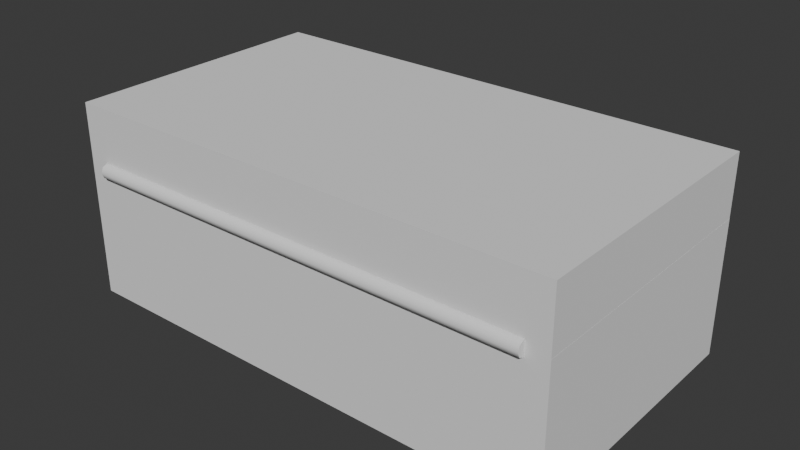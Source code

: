 # Source: Hotel-Espir_Suitcase.blend  (saved by Blender 4.2.66; exported with 4.5.12 LTS)
import bpy
from mathutils import Matrix  # noqa: F401  (used for matrix-valued properties, if any)

bpy.ops.wm.read_factory_settings(use_empty=True)
scene = bpy.context.scene
scene.name = 'Scene'

# ---- collections
col_collection = bpy.data.collections.new('Collection'); scene.collection.children.link(col_collection)

# ---- node groups
ng_smooth_by_angle = bpy.data.node_groups.new('Smooth by Angle', 'GeometryNodeTree')
_s = ng_smooth_by_angle.interface.new_socket(name='Mesh', in_out='OUTPUT', socket_type='NodeSocketGeometry')
_s = ng_smooth_by_angle.interface.new_socket(name='Mesh', in_out='INPUT', socket_type='NodeSocketGeometry')
_s = ng_smooth_by_angle.interface.new_socket(name='Angle', in_out='INPUT', socket_type='NodeSocketFloat')
_s.subtype = 'ANGLE'
_s.default_value = 0.5236
_s.min_value = 0.0
_s.max_value = 3.142
_s.description = 'Maximum face angle for smooth edges'
_s = ng_smooth_by_angle.interface.new_socket(name='Ignore Sharpness', in_out='INPUT', socket_type='NodeSocketBool')
_s.force_non_field = True
ng_smooth_by_angle.description = 'Set the sharpness of mesh edges based on the angle between the neighboring faces'
ng_smooth_by_angle.is_modifier = True
_N = ng_smooth_by_angle.nodes; _L = ng_smooth_by_angle.links
n0 = _N.new('GeometryNodeSetShadeSmooth'); n0.name = 'Set Shade Smooth'; n0.location = (120, -80)
n0.domain = 'EDGE'
n1 = _N.new('GeometryNodeSetShadeSmooth'); n1.name = 'Set Shade Smooth.001'; n1.location = (300, -80)
n2 = _N.new('NodeGroupOutput'); n2.name = 'Group Output'; n2.location = (480, -80)
n3 = _N.new('GeometryNodeInputMeshEdgeAngle'); n3.name = 'Edge Angle'; n3.location = (-440, -240)
n4 = _N.new('NodeGroupInput'); n4.name = 'Group Input'; n4.location = (-80, -80)
n5 = _N.new('GeometryNodeInputEdgeSmooth'); n5.name = 'Is Edge Smooth'; n5.location = (-260, -120)
n6 = _N.new('GeometryNodeInputShadeSmooth'); n6.name = 'Is Shade Smooth'; n6.location = (-440, -397)
n7 = _N.new('FunctionNodeCompare'); n7.name = 'Compare'; n7.location = (-260, -260)
n7.operation = 'LESS_EQUAL'
n7.inputs[6].default_value = (0.0, 0.0, 0.0, 0.0)
n7.inputs[7].default_value = (0.0, 0.0, 0.0, 0.0)
n8 = _N.new('FunctionNodeBooleanMath'); n8.name = 'Boolean Math.001'; n8.location = (-80, -260)
n9 = _N.new('NodeGroupInput'); n9.name = 'Group Input.001'; n9.location = (-440, -329)
n10 = _N.new('NodeGroupInput'); n10.name = 'Group Input.002'; n10.location = (-259, -189)
n11 = _N.new('FunctionNodeBooleanMath'); n11.name = 'Boolean Math'; n11.location = (-80, -149)
n11.operation = 'OR'
n12 = _N.new('FunctionNodeBooleanMath'); n12.name = 'Boolean Math.002'; n12.location = (-260, -380)
n12.operation = 'OR'
n13 = _N.new('NodeGroupInput'); n13.name = 'Group Input.003'; n13.location = (-440, -460)
_L.new(n3.outputs[0], n7.inputs[0])
_L.new(n1.outputs[0], n2.inputs[0])
_L.new(n9.outputs[1], n7.inputs[1])
_L.new(n7.outputs[0], n8.inputs[0])
_L.new(n4.outputs[0], n0.inputs[0])
_L.new(n0.outputs[0], n1.inputs[0])
_L.new(n8.outputs[0], n0.inputs[2])
_L.new(n10.outputs[2], n11.inputs[1])
_L.new(n5.outputs[0], n11.inputs[0])
_L.new(n11.outputs[0], n0.inputs[1])
_L.new(n13.outputs[2], n12.inputs[1])
_L.new(n6.outputs[0], n12.inputs[0])
_L.new(n12.outputs[0], n8.inputs[1])
n2.is_active_output = True

# ---- world
world_world = bpy.data.worlds.new('World'); scene.world = world_world
world_world.use_nodes = True; world_world.node_tree.nodes.clear()
_N = world_world.node_tree.nodes; _L = world_world.node_tree.links
n0 = _N.new('ShaderNodeOutputWorld'); n0.name = 'World Output'; n0.location = (300, 300)
n1 = _N.new('ShaderNodeBackground'); n1.name = 'Background'; n1.location = (10, 300)
n1.inputs[0].default_value = (0.05088, 0.05088, 0.05088, 1.0)
_L.new(n1.outputs[0], n0.inputs[0])
n0.is_active_output = True
world_world.color = (0.05088, 0.05088, 0.05088)
world_world.sun_shadow_jitter_overblur = 0.0

# ---- meshes
me_cube_001 = bpy.data.meshes.new('Cube.001')
me_cube_001.from_pydata([(-0.3287, -0.1789, 2.914e-08), (-0.3287, 0.1789, -2.914e-08), (0.3287, -0.1789, 2.914e-08), (0.3287, 0.1789, -2.914e-08), (-0.3, -0.15, 0.02887), (-0.3, 0.15, 0.02887), (0.3, -0.15, 0.02887), (0.3, 0.15, 0.02887), (-0.3287, -0.1789, 0.1772), (-0.3287, 0.1789, 0.1772), (0.3287, 0.1789, 0.1772), (0.3287, -0.1789, 0.1772), (-0.3, -0.15, 0.1779), (-0.3, 0.15, 0.1779), (0.3, 0.15, 0.1779), (0.3, -0.15, 0.1779), (0.0381, 0.1779, 0.1135), (0.0381, 0.1779, 0.1643), (-0.0381, 0.1779, 0.1135), (-0.0381, 0.1779, 0.1643), (-0.0381, 0.1999, 0.1135), (0.0381, 0.1999, 0.1135), (0.0381, 0.1849, 0.1643), (-0.0381, 0.1849, 0.1643), (-0.3, -0.1689, 0.1772), (0.3, -0.1689, 0.1772), (-0.3, -0.1718, 0.1702), (0.3, -0.1718, 0.1702), (-0.3, -0.1789, 0.1672), (0.3, -0.1789, 0.1672), (-0.3, -0.1859, 0.1702), (0.3, -0.1859, 0.1702), (-0.3, -0.1889, 0.1772), (0.3, -0.1889, 0.1772), (-0.3, -0.1859, 0.1843), (0.3, -0.1859, 0.1843), (-0.3, -0.1789, 0.1872), (0.3, -0.1789, 0.1872), (-0.3, -0.1718, 0.1843), (0.3, -0.1718, 0.1843), (0.0381, 0.1986, 0.1332), (-0.0381, 0.1986, 0.1332), (-0.0381, 0.1779, 0.1332), (0.0381, 0.1779, 0.1332)], [], [(1, 3, 2, 0), (5, 4, 6, 7), (2, 11, 8, 0), (3, 10, 11, 2), (1, 9, 10, 3), (0, 8, 9, 1), (6, 4, 12, 15), (7, 6, 15, 14), (5, 7, 14, 13), (4, 5, 13, 12), (12, 13, 9, 8), (13, 14, 10, 9), (14, 15, 11, 10), (15, 12, 8, 11), (40, 41, 23, 22), (17, 22, 23, 19), (18, 20, 21, 16), (42, 41, 20, 18), (43, 40, 22, 17), (24, 25, 27, 26), (26, 27, 29, 28), (28, 29, 31, 30), (30, 31, 33, 32), (32, 33, 35, 34), (34, 35, 37, 36), (27, 25, 39, 37, 35, 33, 31, 29), (36, 37, 39, 38), (38, 39, 25, 24), (24, 26, 28, 30, 32, 34, 36, 38), (43, 42, 18, 16), (17, 19, 42, 43), (16, 21, 40, 43), (19, 23, 41, 42), (21, 20, 41, 40)])
me_cube_001.polygons.foreach_set('use_smooth', [True] * 34)
_uv = me_cube_001.uv_layers.new(name='UVMap')
_uv.uv.foreach_set('vector', [0.125, 0.5, 0.375, 0.5, 0.375, 0.75, 0.125, 0.75, 0.125, 0.5, 0.125, 0.75, 0.375, 0.75, 0.375, 0.5, 0.375, 0.75, 0.5688, 0.75, 0.5688, 1.0, 0.375, 1.0, 0.375, 0.5, 0.5688, 0.5, 0.5688, 0.75, 0.375, 0.75, 0.375, 0.25, 0.5688, 0.25, 0.5688, 0.5, 0.375, 0.5, 0.375, 0.0, 0.5688, 0.0, 0.5688, 0.25, 0.375, 0.25, 0.375, 0.75, 0.375, 1.0, 0.5825, 1.0, 0.5825, 0.75, 0.375, 0.5, 0.375, 0.75, 0.5825, 0.75, 0.5825, 0.5, 0.375, 0.25, 0.375, 0.5, 0.5825, 0.5, 0.5825, 0.25, 0.375, 0.0, 0.375, 0.25, 0.5825, 0.25, 0.5825, 0.0, 0.5825, 0.0, 0.5825, 0.25, 0.5688, 0.25, 0.5688, 0.0, 0.5825, 0.25, 0.5825, 0.5, 0.5688, 0.5, 0.5688, 0.25, 0.5825, 0.5, 0.5825, 0.75, 0.5688, 0.75, 0.5688, 0.5, 0.5825, 0.75, 0.5825, 1.0, 0.5688, 1.0, 0.5688, 0.75, 0.3882, 0.0, 0.3882, 1.0, 1.0, 1.0, 1.0, 0.0, 1.0, 0.0, 1.0, 0.0, 1.0, 1.0, 1.0, 1.0, 0.0, 1.0, 0.0, 1.0, 0.0, 0.0, 0.0, 0.0, 0.3882, 1.0, 0.3882, 1.0, 0.0, 1.0, 0.0, 1.0, 0.3882, 0.0, 0.3882, 0.0, 1.0, 0.0, 1.0, 0.0, 1.0, 0.5, 1.0, 1.0, 0.875, 1.0, 0.875, 0.5, 0.875, 0.5, 0.875, 1.0, 0.75, 1.0, 0.75, 0.5, 0.75, 0.5, 0.75, 1.0, 0.625, 1.0, 0.625, 0.5, 0.625, 0.5, 0.625, 1.0, 0.5, 1.0, 0.5, 0.5, 0.5, 0.5, 0.5, 1.0, 0.375, 1.0, 0.375, 0.5, 0.375, 0.5, 0.375, 1.0, 0.25, 1.0, 0.25, 0.5, 0.4197, 0.4197, 0.25, 0.49, 0.08029, 0.4197, 0.01, 0.25, 0.08029, 0.08029, 0.25, 0.01, 0.4197, 0.08029, 0.49, 0.25, 0.25, 0.5, 0.25, 1.0, 0.125, 1.0, 0.125, 0.5, 0.125, 0.5, 0.125, 1.0, 0.0, 1.0, 0.0, 0.5, 0.75, 0.49, 0.9197, 0.4197, 0.99, 0.25, 0.9197, 0.08029, 0.75, 0.01, 0.5803, 0.08029, 0.51, 0.25, 0.5803, 0.4197, 0.3882, 0.0, 0.3882, 1.0, 0.0, 1.0, 0.0, 0.0, 1.0, 0.0, 1.0, 1.0, 0.3882, 1.0, 0.3882, 0.0, 0.0, 0.0, 0.0, 0.0, 0.3882, 0.0, 0.3882, 0.0, 1.0, 1.0, 1.0, 1.0, 0.3882, 1.0, 0.3882, 1.0, 0.0, 0.0, 0.0, 1.0, 0.3882, 1.0, 0.3882, 0.0])
me_cube_001.update()
me_cube_001.normals_split_custom_set([tuple(v) for v in zip(*[iter([-0.5774, 0.5774, -0.5774, 0.5774, 0.5774, -0.5774, 0.5774, -0.5774, -0.5774, -0.5774, -0.5774, -0.5774, 0.5774, -0.5774, 0.5774, 0.5774, 0.5774, 0.5774, -0.5774, 0.5774, 0.5774, -0.5774, -0.5774, 0.5774, 0.5774, -0.5774, -0.5774, 0.5794, -0.5794, 0.5732, -0.5794, -0.5794, 0.5732, -0.5774, -0.5774, -0.5774, 0.5774, 0.5774, -0.5774, 0.5794, 0.5794, 0.5732, 0.5794, -0.5794, 0.5732, 0.5774, -0.5774, -0.5774, -0.5774, 0.5774, -0.5774, -0.5794, 0.5794, 0.5732, 0.5794, 0.5794, 0.5732, 0.5774, 0.5774, -0.5774, -0.5774, -0.5774, -0.5774, -0.5794, -0.5794, 0.5732, -0.5794, 0.5794, 0.5732, -0.5774, 0.5774, -0.5774, -0.5774, 0.5774, 0.5774, 0.5774, 0.5774, 0.5774, 0.2935, 0.2936, 0.9098, -0.2935, 0.2936, 0.9098, -0.5774, -0.5774, 0.5774, -0.5774, 0.5774, 0.5774, -0.2935, 0.2936, 0.9098, -0.2935, -0.2936, 0.9098, 0.5774, -0.5774, 0.5774, -0.5774, -0.5774, 0.5774, -0.2935, -0.2936, 0.9098, 0.2935, -0.2936, 0.9098, 0.5774, 0.5774, 0.5774, 0.5774, -0.5774, 0.5774, 0.2935, -0.2936, 0.9098, 0.2935, 0.2936, 0.9098, 0.2935, 0.2936, 0.9098, 0.2935, -0.2936, 0.9098, -0.5794, 0.5794, 0.5732, -0.5794, -0.5794, 0.5732, 0.2935, -0.2936, 0.9098, -0.2935, -0.2936, 0.9098, 0.5794, 0.5794, 0.5732, -0.5794, 0.5794, 0.5732, -0.2935, -0.2936, 0.9098, -0.2935, 0.2936, 0.9098, 0.5794, -0.5794, 0.5732, 0.5794, 0.5794, 0.5732, -0.2935, 0.2936, 0.9098, 0.2935, 0.2936, 0.9098, -0.5794, -0.5794, 0.5732, 0.5794, -0.5794, 0.5732, 0.6705, 0.7204, 0.1773, -0.6705, 0.7204, 0.1773, -0.6023, 0.4366, 0.6683, 0.6023, 0.4366, 0.6683, 0.5774, -0.5774, 0.5773, 0.6023, 0.4366, 0.6683, -0.6023, 0.4366, 0.6683, -0.5774, -0.5774, 0.5774, -0.5774, -0.5774, -0.5773, -0.5738, 0.5988, -0.5588, 0.5738, 0.5988, -0.5588, 0.5774, -0.5774, -0.5774, -0.7071, -0.7071, 3.621e-07, -0.6705, 0.7204, 0.1773, -0.5738, 0.5988, -0.5588, -0.5774, -0.5774, -0.5773, 0.7071, -0.7071, 7.548e-08, 0.6705, 0.7204, 0.1773, 0.6023, 0.4366, 0.6683, 0.5774, -0.5774, 0.5773, -0.6303, 0.7764, -2.71e-07, 0.6303, 0.7764, -2.71e-07, 0.6303, 0.549, -0.549, -0.6303, 0.549, -0.549, -0.6303, 0.549, -0.549, 0.6303, 0.549, -0.549, 0.6303, -1.276e-07, -0.7764, -0.6303, 2.637e-07, -0.7764, -0.6303, 2.637e-07, -0.7764, 0.6303, -1.276e-07, -0.7764, 0.6303, -0.549, -0.549, -0.6303, -0.549, -0.549, -0.6303, -0.549, -0.549, 0.6303, -0.549, -0.549, 0.6303, -0.7764, -2.87e-07, -0.6303, -0.7764, -2.87e-07, -0.6303, -0.7764, -2.87e-07, 0.6303, -0.7764, -2.87e-07, 0.6303, -0.549, 0.549, -0.6303, -0.549, 0.549, -0.6303, -0.549, 0.549, 0.6303, -0.549, 0.549, 0.6303, -1.276e-07, 0.7764, -0.6303, 2.637e-07, 0.7764, 0.6303, 0.549, -0.549, 0.6303, 0.7764, -2.71e-07, 0.6303, 0.549, 0.549, 0.6303, -1.276e-07, 0.7764, 0.6303, -0.549, 0.549, 0.6303, -0.7764, -2.87e-07, 0.6303, -0.549, -0.549, 0.6303, -1.276e-07, -0.7764, -0.6303, 2.637e-07, 0.7764, 0.6303, -1.276e-07, 0.7764, 0.6303, 0.549, 0.549, -0.6303, 0.549, 0.549, -0.6303, 0.549, 0.549, 0.6303, 0.549, 0.549, 0.6303, 0.7764, -2.71e-07, -0.6303, 0.7764, -2.71e-07, -0.6303, 0.7764, -2.71e-07, -0.6303, 0.549, -0.549, -0.6303, 2.637e-07, -0.7764, -0.6303, -0.549, -0.549, -0.6303, -0.7764, -2.87e-07, -0.6303, -0.549, 0.549, -0.6303, 2.637e-07, 0.7764, -0.6303, 0.549, 0.549, 0.7071, -0.7071, 7.548e-08, -0.7071, -0.7071, 3.621e-07, -0.5774, -0.5774, -0.5773, 0.5774, -0.5774, -0.5774, 0.5774, -0.5774, 0.5773, -0.5774, -0.5774, 0.5774, -0.7071, -0.7071, 3.621e-07, 0.7071, -0.7071, 7.548e-08, 0.5774, -0.5774, -0.5774, 0.5738, 0.5988, -0.5588, 0.6705, 0.7204, 0.1773, 0.7071, -0.7071, 7.548e-08, -0.5774, -0.5774, 0.5774, -0.6023, 0.4366, 0.6683, -0.6705, 0.7204, 0.1773, -0.7071, -0.7071, 3.621e-07, 0.5738, 0.5988, -0.5588, -0.5738, 0.5988, -0.5588, -0.6705, 0.7204, 0.1773, 0.6705, 0.7204, 0.1773])] * 3)])
me_cube_002 = bpy.data.meshes.new('Cube.002')
me_cube_002.from_pydata([(-0.3286, 0.0, 0.08049), (-0.3286, 0.3577, 0.08049), (0.3286, 0.0, 0.08049), (0.3286, 0.3577, 0.08049), (-0.3, 0.02887, 0.05162), (-0.3, 0.3289, 0.05162), (0.3, 0.02887, 0.05162), (0.3, 0.3289, 0.05162), (-0.3286, 0.0, 1.907e-08), (-0.3286, 0.3577, 1.907e-08), (0.3286, 0.3577, 1.907e-08), (0.3286, 0.0, 1.907e-08), (-0.3, 0.02887, 0.0006229), (-0.3, 0.3289, 0.0006229), (0.3, 0.3289, 0.0006229), (0.3, 0.02887, 0.0006229), (-0.2427, 0.358, -0.01743), (-0.2173, 0.358, -0.01743), (-0.2427, 0.358, 0.02067), (-0.2173, 0.358, 0.02067), (-0.2427, 0.369, 0.02067), (-0.2427, 0.369, -0.01743), (-0.2173, 0.369, -0.01743), (-0.2173, 0.369, 0.02067), (0.2173, 0.358, -0.01743), (0.2427, 0.358, -0.01743), (0.2173, 0.358, 0.02067), (0.2427, 0.358, 0.02067), (0.2173, 0.369, 0.02067), (0.2173, 0.369, -0.01743), (0.2427, 0.369, -0.01743), (0.2427, 0.369, 0.02067)], [], [(8, 0, 1, 9), (9, 1, 3, 10), (10, 3, 2, 11), (11, 2, 0, 8), (3, 1, 0, 2), (12, 13, 5, 4), (13, 14, 7, 5), (14, 15, 6, 7), (15, 12, 4, 6), (7, 6, 4, 5), (15, 14, 10, 11), (14, 13, 9, 10), (13, 12, 8, 9), (12, 15, 11, 8), (21, 20, 23, 22), (17, 22, 23, 19), (18, 20, 21, 16), (19, 23, 20, 18), (16, 21, 22, 17), (29, 28, 31, 30), (25, 30, 31, 27), (26, 28, 29, 24), (27, 31, 28, 26), (24, 29, 30, 25), (25, 27, 26, 24), (17, 19, 18, 16)])
me_cube_002.polygons.foreach_set('use_smooth', [True] * 26)
_uv = me_cube_002.uv_layers.new(name='UVMap')
_uv.uv.foreach_set('vector', [0.5688, 0.0, 0.625, 0.0, 0.625, 0.25, 0.5688, 0.25, 0.5688, 0.25, 0.625, 0.25, 0.625, 0.5, 0.5688, 0.5, 0.5688, 0.5, 0.625, 0.5, 0.625, 0.75, 0.5688, 0.75, 0.5688, 0.75, 0.625, 0.75, 0.625, 1.0, 0.5688, 1.0, 0.625, 0.5, 0.875, 0.5, 0.875, 0.75, 0.625, 0.75, 0.5825, 0.0, 0.5825, 0.25, 0.625, 0.25, 0.625, 0.0, 0.5825, 0.25, 0.5825, 0.5, 0.625, 0.5, 0.625, 0.25, 0.5825, 0.5, 0.5825, 0.75, 0.625, 0.75, 0.625, 0.5, 0.5825, 0.75, 0.5825, 1.0, 0.625, 1.0, 0.625, 0.75, 0.625, 0.5, 0.625, 0.75, 0.875, 0.75, 0.875, 0.5, 0.5825, 0.75, 0.5825, 0.5, 0.5688, 0.5, 0.5688, 0.75, 0.5825, 0.5, 0.5825, 0.25, 0.5688, 0.25, 0.5688, 0.5, 0.5825, 0.25, 0.5825, 0.0, 0.5688, 0.0, 0.5688, 0.25, 0.5825, 1.0, 0.5825, 0.75, 0.5688, 0.75, 0.5688, 1.0, 0.0, 0.0, 0.0, 1.0, 1.0, 1.0, 1.0, 0.0, 1.0, 0.0, 1.0, 0.0, 1.0, 1.0, 1.0, 1.0, 0.0, 1.0, 0.0, 1.0, 0.0, 0.0, 0.0, 0.0, 1.0, 1.0, 1.0, 1.0, 0.0, 1.0, 0.0, 1.0, 0.0, 0.0, 0.0, 0.0, 1.0, 0.0, 1.0, 0.0, 0.0, 0.0, 0.0, 1.0, 1.0, 1.0, 1.0, 0.0, 1.0, 0.0, 1.0, 0.0, 1.0, 1.0, 1.0, 1.0, 0.0, 1.0, 0.0, 1.0, 0.0, 0.0, 0.0, 0.0, 1.0, 1.0, 1.0, 1.0, 0.0, 1.0, 0.0, 1.0, 0.0, 0.0, 0.0, 0.0, 1.0, 0.0, 1.0, 0.0, 1.0, 0.0, 1.0, 1.0, 0.0, 1.0, 0.0, 0.0, 1.0, 0.0, 1.0, 1.0, 0.0, 1.0, 0.0, 0.0])
me_cube_002.update()
me_cube_002.normals_split_custom_set([tuple(v) for v in zip(*[iter([-0.5753, -0.5752, -0.5815, -0.5774, -0.5774, 0.5774, -0.5774, 0.5774, 0.5774, -0.5753, 0.5752, -0.5815, -0.5753, 0.5752, -0.5815, -0.5774, 0.5774, 0.5774, 0.5774, 0.5774, 0.5774, 0.5753, 0.5752, -0.5815, 0.5753, 0.5752, -0.5815, 0.5774, 0.5774, 0.5774, 0.5774, -0.5774, 0.5774, 0.5753, -0.5752, -0.5815, 0.5753, -0.5752, -0.5815, 0.5774, -0.5774, 0.5774, -0.5774, -0.5774, 0.5774, -0.5753, -0.5752, -0.5815, 0.5774, 0.5774, 0.5774, -0.5774, 0.5774, 0.5774, -0.5774, -0.5774, 0.5774, 0.5774, -0.5774, 0.5774, 0.3096, 0.3095, -0.8991, 0.3096, -0.3095, -0.8991, 0.5774, -0.5774, -0.5774, 0.5774, 0.5774, -0.5774, 0.3096, -0.3095, -0.8991, -0.3096, -0.3095, -0.8991, -0.5774, -0.5774, -0.5774, 0.5774, -0.5774, -0.5774, -0.3096, -0.3095, -0.8991, -0.3096, 0.3095, -0.8991, -0.5774, 0.5774, -0.5774, -0.5774, -0.5774, -0.5774, -0.3096, 0.3095, -0.8991, 0.3096, 0.3095, -0.8991, 0.5774, 0.5774, -0.5774, -0.5774, 0.5774, -0.5774, -0.5774, -0.5774, -0.5774, -0.5774, 0.5774, -0.5774, 0.5774, 0.5774, -0.5774, 0.5774, -0.5774, -0.5774, -0.3096, 0.3095, -0.8991, -0.3096, -0.3095, -0.8991, 0.5753, 0.5752, -0.5815, 0.5753, -0.5752, -0.5815, -0.3096, -0.3095, -0.8991, 0.3096, -0.3095, -0.8991, -0.5753, 0.5752, -0.5815, 0.5753, 0.5752, -0.5815, 0.3096, -0.3095, -0.8991, 0.3096, 0.3095, -0.8991, -0.5753, -0.5752, -0.5815, -0.5753, 0.5752, -0.5815, 0.3096, 0.3095, -0.8991, -0.3096, 0.3095, -0.8991, 0.5753, -0.5752, -0.5815, -0.5753, -0.5752, -0.5815, -0.5774, 0.5774, -0.5774, -0.5774, 0.5774, 0.5774, 0.5774, 0.5774, 0.5774, 0.5774, 0.5774, -0.5774, 0.5774, -0.5774, -0.5774, 0.5774, 0.5774, -0.5774, 0.5774, 0.5774, 0.5774, 0.5774, -0.5774, 0.5774, -0.5774, -0.5774, 0.5774, -0.5774, 0.5774, 0.5774, -0.5774, 0.5774, -0.5774, -0.5774, -0.5774, -0.5774, 0.5774, -0.5774, 0.5774, 0.5774, 0.5774, 0.5774, -0.5774, 0.5774, 0.5774, -0.5774, -0.5774, 0.5774, -0.5774, -0.5774, -0.5774, -0.5774, 0.5774, -0.5774, 0.5774, 0.5774, -0.5774, 0.5774, -0.5774, -0.5774, -0.5774, 0.5774, -0.5774, -0.5774, 0.5774, 0.5774, 0.5774, 0.5774, 0.5774, 0.5774, 0.5774, -0.5774, 0.5774, -0.5774, -0.5774, 0.5774, 0.5774, -0.5774, 0.5774, 0.5774, 0.5774, 0.5774, -0.5774, 0.5774, -0.5774, -0.5774, 0.5774, -0.5774, 0.5774, 0.5774, -0.5774, 0.5774, -0.5774, -0.5774, -0.5774, -0.5774, 0.5774, -0.5774, 0.5774, 0.5774, 0.5774, 0.5774, -0.5774, 0.5774, 0.5774, -0.5774, -0.5774, 0.5774, -0.5774, -0.5774, -0.5774, -0.5774, 0.5774, -0.5774, 0.5774, 0.5774, -0.5774, 0.5774, -0.5774, -0.5774, 0.5774, -0.5774, -0.5774, 0.5774, -0.5774, 0.5774, -0.5774, -0.5774, 0.5774, -0.5774, -0.5774, -0.5774, 0.5774, -0.5774, -0.5774, 0.5774, -0.5774, 0.5774, -0.5774, -0.5774, 0.5774, -0.5774, -0.5774, -0.5774])] * 3)])
me_cylinder_003 = bpy.data.meshes.new('Cylinder.003')
me_cylinder_003.from_pydata([(-0.08489, 0.0127, -0.01212), (-0.08489, 0.0127, -0.04784), (-0.09387, 0.00898, -0.01212), (-0.09387, 0.00898, -0.04784), (-0.09759, 2.98e-08, -0.01212), (-0.09759, 2.98e-08, -0.04784), (-0.09387, -0.00898, -0.01212), (-0.09387, -0.00898, -0.04784), (-0.08489, -0.0127, -0.01212), (-0.08489, -0.0127, -0.04784), (-0.07591, -0.00898, -0.01212), (-0.07591, -0.00898, -0.04784), (-0.07219, 2.98e-08, -0.01212), (-0.07219, 2.98e-08, -0.04784), (-0.07591, 0.00898, -0.01212), (-0.07591, 0.00898, -0.04784), (-0.06489, 0.0127, -0.06821), (0.06511, 0.0127, -0.06821), (-0.06489, 0.00898, -0.07719), (0.06511, 0.00898, -0.07719), (-0.06489, 2.98e-08, -0.08091), (0.06511, 2.98e-08, -0.08091), (-0.06489, -0.00898, -0.07719), (0.06511, -0.00898, -0.07719), (-0.06489, -0.0127, -0.06821), (0.06511, -0.0127, -0.06821), (-0.06489, -0.00898, -0.05923), (0.06511, -0.00898, -0.05923), (-0.06489, 2.98e-08, -0.05551), (0.06511, 2.98e-08, -0.05551), (-0.06489, 0.00898, -0.05923), (0.06511, 0.00898, -0.05923), (0.08511, 0.0127, -0.01212), (0.08511, 0.0127, -0.04784), (0.07613, 0.00898, -0.01212), (0.07613, 0.00898, -0.04784), (0.07241, 2.98e-08, -0.01212), (0.07241, 2.98e-08, -0.04784), (0.07613, -0.00898, -0.01212), (0.07613, -0.00898, -0.04784), (0.08511, -0.0127, -0.01212), (0.08511, -0.0127, -0.04784), (0.09409, -0.00898, -0.01212), (0.09409, -0.00898, -0.04784), (0.09781, 2.98e-08, -0.01212), (0.09781, 2.98e-08, -0.04784), (0.09409, 0.00898, -0.01212), (0.09409, 0.00898, -0.04784), (-0.07739, 0.0127, -0.06152), (-0.0729, 0.00898, -0.05604), (-0.07104, 2.98e-08, -0.05277), (-0.0729, -0.00898, -0.05604), (-0.07739, -0.0127, -0.06152), (-0.08188, -0.00898, -0.067), (-0.08374, 2.98e-08, -0.06927), (-0.08188, 0.00898, -0.067), (0.07761, 0.0127, -0.06152), (0.07312, 0.00898, -0.05604), (0.07126, 2.98e-08, -0.05277), (0.07312, -0.00898, -0.05604), (0.07761, -0.0127, -0.06152), (0.0821, -0.00898, -0.067), (0.08396, 2.98e-08, -0.06927), (0.0821, 0.00898, -0.067), (0.07221, -0.0127, -0.0127), (0.07221, -0.0127, 0.0127), (0.07221, 0.0127, -0.0127), (0.07221, 0.0127, 0.0127), (0.09761, -0.0127, -0.0127), (0.09761, -0.0127, 0.0127), (0.09761, 0.0127, -0.0127), (0.09761, 0.0127, 0.0127), (-0.09761, -0.0127, -0.0127), (-0.09761, -0.0127, 0.0127), (-0.09761, 0.0127, -0.0127), (-0.09761, 0.0127, 0.0127), (-0.07221, -0.0127, -0.0127), (-0.07221, -0.0127, 0.0127), (-0.07221, 0.0127, -0.0127), (-0.07221, 0.0127, 0.0127)], [], [(0, 1, 3, 2), (2, 3, 5, 4), (4, 5, 7, 6), (6, 7, 9, 8), (8, 9, 11, 10), (10, 11, 13, 12), (20, 22, 53, 54), (12, 13, 15, 14), (14, 15, 1, 0), (0, 2, 4, 6, 8, 10, 12, 14), (16, 17, 19, 18), (18, 19, 21, 20), (20, 21, 23, 22), (22, 23, 25, 24), (24, 25, 27, 26), (26, 27, 29, 28), (45, 43, 61, 62), (28, 29, 31, 30), (30, 31, 17, 16), (18, 20, 54, 55), (32, 33, 35, 34), (34, 35, 37, 36), (36, 37, 39, 38), (38, 39, 41, 40), (40, 41, 43, 42), (42, 43, 45, 44), (47, 45, 62, 63), (44, 45, 47, 46), (46, 47, 33, 32), (22, 24, 52, 53), (24, 26, 51, 52), (26, 28, 50, 51), (28, 30, 49, 50), (30, 16, 48, 49), (16, 18, 55, 48), (49, 48, 1, 15), (50, 49, 15, 13), (51, 50, 13, 11), (52, 51, 11, 9), (53, 52, 9, 7), (54, 53, 7, 5), (55, 54, 5, 3), (48, 55, 3, 1), (43, 41, 60, 61), (41, 39, 59, 60), (39, 37, 58, 59), (37, 35, 57, 58), (35, 33, 56, 57), (33, 47, 63, 56), (57, 56, 17, 31), (58, 57, 31, 29), (59, 58, 29, 27), (60, 59, 27, 25), (61, 60, 25, 23), (62, 61, 23, 21), (63, 62, 21, 19), (56, 63, 19, 17), (40, 42, 44, 46, 32, 34, 36, 38), (64, 65, 67, 66), (66, 67, 71, 70), (70, 71, 69, 68), (68, 69, 65, 64), (66, 70, 68, 64), (71, 67, 65, 69), (72, 73, 75, 74), (74, 75, 79, 78), (78, 79, 77, 76), (76, 77, 73, 72), (74, 78, 76, 72), (79, 75, 73, 77)])
me_cylinder_003.polygons.foreach_set('use_smooth', [True] * 70)
_uv = me_cylinder_003.uv_layers.new(name='UVMap')
_uv.uv.foreach_set('vector', [1.0, 0.5, 1.0, 1.0, 0.875, 1.0, 0.875, 0.5, 0.875, 0.5, 0.875, 1.0, 0.75, 1.0, 0.75, 0.5, 0.75, 0.5, 0.75, 1.0, 0.625, 1.0, 0.625, 0.5, 0.625, 0.5, 0.625, 1.0, 0.5, 1.0, 0.5, 0.5, 0.5, 0.5, 0.5, 1.0, 0.375, 1.0, 0.375, 0.5, 0.375, 0.5, 0.375, 1.0, 0.25, 1.0, 0.25, 0.5, 0.75, 0.5, 0.625, 0.5, 0.625, 0.75, 0.75, 0.75, 0.25, 0.5, 0.25, 1.0, 0.125, 1.0, 0.125, 0.5, 0.125, 0.5, 0.125, 1.0, 0.0, 1.0, 0.0, 0.5, 0.75, 0.49, 0.9197, 0.4197, 0.99, 0.25, 0.9197, 0.08029, 0.75, 0.01, 0.5803, 0.08029, 0.51, 0.25, 0.5803, 0.4197, 1.0, 0.5, 1.0, 1.0, 0.875, 1.0, 0.875, 0.5, 0.875, 0.5, 0.875, 1.0, 0.75, 1.0, 0.75, 0.5, 0.75, 0.5, 0.75, 1.0, 0.625, 1.0, 0.625, 0.5, 0.625, 0.5, 0.625, 1.0, 0.5, 1.0, 0.5, 0.5, 0.5, 0.5, 0.5, 1.0, 0.375, 1.0, 0.375, 0.5, 0.375, 0.5, 0.375, 1.0, 0.25, 1.0, 0.25, 0.5, 0.25, 1.0, 0.375, 1.0, 0.5, 1.0, 0.5, 1.0, 0.25, 0.5, 0.25, 1.0, 0.125, 1.0, 0.125, 0.5, 0.125, 0.5, 0.125, 1.0, 0.0, 1.0, 0.0, 0.5, 0.875, 0.5, 0.75, 0.5, 0.75, 0.75, 0.875, 0.75, 1.0, 0.5, 1.0, 1.0, 0.875, 1.0, 0.875, 0.5, 0.875, 0.5, 0.875, 1.0, 0.75, 1.0, 0.75, 0.5, 0.75, 0.5, 0.75, 1.0, 0.625, 1.0, 0.625, 0.5, 0.625, 0.5, 0.625, 1.0, 0.5, 1.0, 0.5, 0.5, 0.5, 0.5, 0.5, 1.0, 0.375, 1.0, 0.375, 0.5, 0.375, 0.5, 0.375, 1.0, 0.25, 1.0, 0.25, 0.5, 0.125, 1.0, 0.25, 1.0, 0.5, 1.0, 0.5, 1.0, 0.25, 0.5, 0.25, 1.0, 0.125, 1.0, 0.125, 0.5, 0.125, 0.5, 0.125, 1.0, 0.0, 1.0, 0.0, 0.5, 0.625, 0.5, 0.5, 0.5, 0.5, 0.75, 0.625, 0.75, 0.5, 0.5, 0.375, 0.5, 0.375, 0.75, 0.5, 0.75, 0.375, 0.5, 0.25, 0.5, 0.25, 0.75, 0.375, 0.75, 0.25, 0.5, 0.125, 0.5, 0.125, 0.75, 0.25, 0.75, 0.125, 0.5, 0.0, 0.5, 0.0, 0.75, 0.125, 0.75, 1.0, 0.5, 0.875, 0.5, 0.875, 0.75, 1.0, 0.75, 0.125, 0.75, 0.0, 0.75, 0.0, 1.0, 0.125, 1.0, 0.25, 0.75, 0.125, 0.75, 0.125, 1.0, 0.25, 1.0, 0.375, 0.75, 0.25, 0.75, 0.25, 1.0, 0.375, 1.0, 0.5, 0.75, 0.375, 0.75, 0.375, 1.0, 0.5, 1.0, 0.625, 0.75, 0.5, 0.75, 0.5, 1.0, 0.625, 1.0, 0.75, 0.75, 0.625, 0.75, 0.625, 1.0, 0.75, 1.0, 0.875, 0.75, 0.75, 0.75, 0.75, 1.0, 0.875, 1.0, 1.0, 0.75, 0.875, 0.75, 0.875, 1.0, 1.0, 1.0, 0.375, 1.0, 0.5, 1.0, 0.5, 1.0, 0.5, 1.0, 0.5, 1.0, 0.625, 1.0, 0.5, 1.0, 0.5, 1.0, 0.625, 1.0, 0.75, 1.0, 0.5, 1.0, 0.5, 1.0, 0.75, 1.0, 0.875, 1.0, 0.5, 1.0, 0.5, 1.0, 0.875, 1.0, 1.0, 1.0, 0.5, 1.0, 0.5, 1.0, 0.0, 1.0, 0.125, 1.0, 0.5, 1.0, 0.5, 1.0, 0.5, 1.0, 0.5, 1.0, 0.0, 1.0, 0.125, 1.0, 0.5, 1.0, 0.5, 1.0, 0.125, 1.0, 0.25, 1.0, 0.5, 1.0, 0.5, 1.0, 0.25, 1.0, 0.375, 1.0, 0.5, 1.0, 0.5, 1.0, 0.375, 1.0, 0.5, 1.0, 0.5, 1.0, 0.5, 1.0, 0.5, 1.0, 0.625, 1.0, 0.5, 1.0, 0.5, 1.0, 0.625, 1.0, 0.75, 1.0, 0.5, 1.0, 0.5, 1.0, 0.75, 1.0, 0.875, 1.0, 0.5, 1.0, 0.5, 1.0, 0.875, 1.0, 1.0, 1.0, 0.0, 0.0, 0.0, 0.0, 0.0, 0.0, 0.0, 0.0, 0.0, 0.0, 0.0, 0.0, 0.0, 0.0, 0.0, 0.0, 0.375, 0.0, 0.625, 0.0, 0.625, 0.25, 0.375, 0.25, 0.375, 0.25, 0.625, 0.25, 0.625, 0.5, 0.375, 0.5, 0.375, 0.5, 0.625, 0.5, 0.625, 0.75, 0.375, 0.75, 0.375, 0.75, 0.625, 0.75, 0.625, 1.0, 0.375, 1.0, 0.125, 0.5, 0.375, 0.5, 0.375, 0.75, 0.125, 0.75, 0.625, 0.5, 0.875, 0.5, 0.875, 0.75, 0.625, 0.75, 0.375, 0.0, 0.625, 0.0, 0.625, 0.25, 0.375, 0.25, 0.375, 0.25, 0.625, 0.25, 0.625, 0.5, 0.375, 0.5, 0.375, 0.5, 0.625, 0.5, 0.625, 0.75, 0.375, 0.75, 0.375, 0.75, 0.625, 0.75, 0.625, 1.0, 0.375, 1.0, 0.125, 0.5, 0.375, 0.5, 0.375, 0.75, 0.125, 0.75, 0.625, 0.5, 0.875, 0.5, 0.875, 0.75, 0.625, 0.75])
me_cylinder_003.update()
me_cylinder_003.normals_split_custom_set([tuple(v) for v in zip(*[iter([4.783e-08, 0.7764, 0.6303, -0.06055, 0.9972, -0.04498, -0.7219, 0.6581, -0.2139, -0.549, 0.549, 0.6303, -0.549, 0.549, 0.6303, -0.7219, 0.6581, -0.2139, -0.9647, -1.018e-07, -0.2635, -0.7764, -1.929e-07, 0.6303, -0.7764, -1.929e-07, 0.6303, -0.9647, -1.018e-07, -0.2635, -0.7219, -0.6581, -0.2139, -0.549, -0.549, 0.6303, -0.549, -0.549, 0.6303, -0.7219, -0.6581, -0.2139, -0.06055, -0.9972, -0.04498, 2.323e-08, -0.7764, 0.6303, 2.323e-08, -0.7764, 0.6303, -0.06055, -0.9972, -0.04498, 0.6934, -0.7084, 0.1317, 0.549, -0.549, 0.6303, 0.549, -0.549, 0.6303, 0.6934, -0.7084, 0.1317, 0.9874, -7.001e-08, 0.1584, 0.7764, 9.408e-08, 0.6303, -0.2548, -1.802e-07, -0.967, -0.2054, -0.6616, -0.7212, -0.5414, -0.6339, -0.5522, -0.6973, -3.757e-08, -0.7168, 0.7764, 9.408e-08, 0.6303, 0.9874, -7.001e-08, 0.1584, 0.6934, 0.7084, 0.1317, 0.549, 0.549, 0.6303, 0.549, 0.549, 0.6303, 0.6934, 0.7084, 0.1317, -0.06055, 0.9972, -0.04498, 4.783e-08, 0.7764, 0.6303, 4.783e-08, 0.7764, 0.6303, -0.549, 0.549, 0.6303, -0.7764, -1.929e-07, 0.6303, -0.549, -0.549, 0.6303, 2.323e-08, -0.7764, 0.6303, 0.549, -0.549, 0.6303, 0.7764, 9.408e-08, 0.6303, 0.549, 0.549, 0.6303, -0.0411, 0.9974, -0.05938, 0.0411, 0.9974, -0.05938, 0.2054, 0.6616, -0.7212, -0.2054, 0.6616, -0.7212, -0.2054, 0.6616, -0.7212, 0.2054, 0.6616, -0.7212, 0.2548, -2.028e-07, -0.967, -0.2548, -1.802e-07, -0.967, -0.2548, -1.802e-07, -0.967, 0.2548, -2.028e-07, -0.967, 0.2054, -0.6616, -0.7212, -0.2054, -0.6616, -0.7212, -0.2054, -0.6616, -0.7212, 0.2054, -0.6616, -0.7212, 0.0411, -0.9974, -0.05938, -0.0411, -0.9974, -0.05938, -0.0411, -0.9974, -0.05938, 0.0411, -0.9974, -0.05938, -0.1478, -0.7203, 0.6777, 0.1478, -0.7203, 0.6777, 0.1478, -0.7203, 0.6777, -0.1478, -0.7203, 0.6777, -0.2065, -2.985e-07, 0.9784, 0.2065, -2.288e-07, 0.9784, 0.9647, -9.048e-08, -0.2635, 0.7219, -0.6581, -0.2139, 0.5414, -0.6339, -0.5522, 0.6973, -6.441e-08, -0.7168, 0.2065, -2.288e-07, 0.9784, -0.2065, -2.985e-07, 0.9784, -0.1478, 0.7203, 0.6777, 0.1478, 0.7203, 0.6777, 0.1478, 0.7203, 0.6777, -0.1478, 0.7203, 0.6777, 0.0411, 0.9974, -0.05938, -0.0411, 0.9974, -0.05938, -0.2054, 0.6616, -0.7212, -0.2548, -1.802e-07, -0.967, -0.6973, -3.757e-08, -0.7168, -0.5414, 0.6339, -0.5522, 3.986e-07, 0.7764, 0.6303, 0.06055, 0.9972, -0.04498, -0.6934, 0.7084, 0.1317, -0.549, 0.549, 0.6303, -0.549, 0.549, 0.6303, -0.6934, 0.7084, 0.1317, -0.9874, -1.1e-07, 0.1584, -0.7764, 3.227e-09, 0.6303, -0.7764, 3.227e-09, 0.6303, -0.9874, -1.1e-07, 0.1584, -0.6934, -0.7084, 0.1317, -0.549, -0.549, 0.6303, -0.549, -0.549, 0.6303, -0.6934, -0.7084, 0.1317, 0.06055, -0.9972, -0.04498, 5.542e-07, -0.7764, 0.6303, 5.542e-07, -0.7764, 0.6303, 0.06055, -0.9972, -0.04498, 0.7219, -0.6581, -0.2139, 0.549, -0.549, 0.6303, 0.549, -0.549, 0.6303, 0.7219, -0.6581, -0.2139, 0.9647, -9.048e-08, -0.2635, 0.7764, -1.881e-07, 0.6303, 0.7219, 0.6581, -0.2139, 0.9647, -9.048e-08, -0.2635, 0.6973, -6.441e-08, -0.7168, 0.5414, 0.6339, -0.5522, 0.7764, -1.881e-07, 0.6303, 0.9647, -9.048e-08, -0.2635, 0.7219, 0.6581, -0.2139, 0.549, 0.549, 0.6303, 0.549, 0.549, 0.6303, 0.7219, 0.6581, -0.2139, 0.06055, 0.9972, -0.04498, 3.986e-07, 0.7764, 0.6303, -0.2054, -0.6616, -0.7212, -0.0411, -0.9974, -0.05938, -0.06514, -0.9962, -0.05758, -0.5414, -0.6339, -0.5522, -0.0411, -0.9974, -0.05938, 0.1478, -0.7203, 0.6777, 0.4845, -0.7397, 0.4669, -0.06514, -0.9962, -0.05758, 0.1478, -0.7203, 0.6777, 0.2065, -2.288e-07, 0.9784, 0.7625, -1.819e-07, 0.647, 0.4845, -0.7397, 0.4669, 0.2065, -2.288e-07, 0.9784, 0.1478, 0.7203, 0.6777, 0.4845, 0.7397, 0.4669, 0.7625, -1.819e-07, 0.647, 0.1478, 0.7203, 0.6777, -0.0411, 0.9974, -0.05938, -0.06514, 0.9962, -0.05758, 0.4845, 0.7397, 0.4669, -0.0411, 0.9974, -0.05938, -0.2054, 0.6616, -0.7212, -0.5414, 0.6339, -0.5522, -0.06514, 0.9962, -0.05758, 0.4845, 0.7397, 0.4669, -0.06514, 0.9962, -0.05758, -0.06055, 0.9972, -0.04498, 0.6934, 0.7084, 0.1317, 0.7625, -1.819e-07, 0.647, 0.4845, 0.7397, 0.4669, 0.6934, 0.7084, 0.1317, 0.9874, -7.001e-08, 0.1584, 0.4845, -0.7397, 0.4669, 0.7625, -1.819e-07, 0.647, 0.9874, -7.001e-08, 0.1584, 0.6934, -0.7084, 0.1317, -0.06514, -0.9962, -0.05758, 0.4845, -0.7397, 0.4669, 0.6934, -0.7084, 0.1317, -0.06055, -0.9972, -0.04498, -0.5414, -0.6339, -0.5522, -0.06514, -0.9962, -0.05758, -0.06055, -0.9972, -0.04498, -0.7219, -0.6581, -0.2139, -0.6973, -3.757e-08, -0.7168, -0.5414, -0.6339, -0.5522, -0.7219, -0.6581, -0.2139, -0.9647, -1.018e-07, -0.2635, -0.5414, 0.6339, -0.5522, -0.6973, -3.757e-08, -0.7168, -0.9647, -1.018e-07, -0.2635, -0.7219, 0.6581, -0.2139, -0.06514, 0.9962, -0.05758, -0.5414, 0.6339, -0.5522, -0.7219, 0.6581, -0.2139, -0.06055, 0.9972, -0.04498, 0.7219, -0.6581, -0.2139, 0.06055, -0.9972, -0.04498, 0.06514, -0.9962, -0.05758, 0.5414, -0.6339, -0.5522, 0.06055, -0.9972, -0.04498, -0.6934, -0.7084, 0.1317, -0.4845, -0.7397, 0.4669, 0.06514, -0.9962, -0.05758, -0.6934, -0.7084, 0.1317, -0.9874, -1.1e-07, 0.1584, -0.7625, -3.133e-07, 0.647, -0.4845, -0.7397, 0.4669, -0.9874, -1.1e-07, 0.1584, -0.6934, 0.7084, 0.1317, -0.4845, 0.7397, 0.4669, -0.7625, -3.133e-07, 0.647, -0.6934, 0.7084, 0.1317, 0.06055, 0.9972, -0.04498, 0.06514, 0.9962, -0.05758, -0.4845, 0.7397, 0.4669, 0.06055, 0.9972, -0.04498, 0.7219, 0.6581, -0.2139, 0.5414, 0.6339, -0.5522, 0.06514, 0.9962, -0.05758, -0.4845, 0.7397, 0.4669, 0.06514, 0.9962, -0.05758, 0.0411, 0.9974, -0.05938, -0.1478, 0.7203, 0.6777, -0.7625, -3.133e-07, 0.647, -0.4845, 0.7397, 0.4669, -0.1478, 0.7203, 0.6777, -0.2065, -2.985e-07, 0.9784, -0.4845, -0.7397, 0.4669, -0.7625, -3.133e-07, 0.647, -0.2065, -2.985e-07, 0.9784, -0.1478, -0.7203, 0.6777, 0.06514, -0.9962, -0.05758, -0.4845, -0.7397, 0.4669, -0.1478, -0.7203, 0.6777, 0.0411, -0.9974, -0.05938, 0.5414, -0.6339, -0.5522, 0.06514, -0.9962, -0.05758, 0.0411, -0.9974, -0.05938, 0.2054, -0.6616, -0.7212, 0.6973, -6.441e-08, -0.7168, 0.5414, -0.6339, -0.5522, 0.2054, -0.6616, -0.7212, 0.2548, -2.028e-07, -0.967, 0.5414, 0.6339, -0.5522, 0.6973, -6.441e-08, -0.7168, 0.2548, -2.028e-07, -0.967, 0.2054, 0.6616, -0.7212, 0.06514, 0.9962, -0.05758, 0.5414, 0.6339, -0.5522, 0.2054, 0.6616, -0.7212, 0.0411, 0.9974, -0.05938, 5.542e-07, -0.7764, 0.6303, 0.549, -0.549, 0.6303, 0.7764, -1.881e-07, 0.6303, 0.549, 0.549, 0.6303, 3.986e-07, 0.7764, 0.6303, -0.549, 0.549, 0.6303, -0.7764, 3.227e-09, 0.6303, -0.549, -0.549, 0.6303, -0.5774, -0.5774, -0.5774, -0.5774, -0.5774, 0.5774, -0.5774, 0.5774, 0.5774, -0.5774, 0.5774, -0.5774, -0.5774, 0.5774, -0.5774, -0.5774, 0.5774, 0.5774, 0.5774, 0.5774, 0.5774, 0.5774, 0.5774, -0.5774, 0.5774, 0.5774, -0.5774, 0.5774, 0.5774, 0.5774, 0.5774, -0.5774, 0.5774, 0.5774, -0.5774, -0.5774, 0.5774, -0.5774, -0.5774, 0.5774, -0.5774, 0.5774, -0.5774, -0.5774, 0.5774, -0.5774, -0.5774, -0.5774, -0.5774, 0.5774, -0.5774, 0.5774, 0.5774, -0.5774, 0.5774, -0.5774, -0.5774, -0.5774, -0.5774, -0.5774, 0.5774, 0.5774, 0.5774, -0.5774, 0.5774, 0.5774, -0.5774, -0.5774, 0.5774, 0.5774, -0.5774, 0.5774, -0.5774, -0.5774, -0.5774, -0.5774, -0.5774, 0.5774, -0.5774, 0.5774, 0.5774, -0.5774, 0.5774, -0.5774, -0.5774, 0.5774, -0.5774, -0.5774, 0.5774, 0.5774, 0.5774, 0.5774, 0.5774, 0.5774, 0.5774, -0.5774, 0.5774, 0.5774, -0.5774, 0.5774, 0.5774, 0.5774, 0.5774, -0.5774, 0.5774, 0.5774, -0.5774, -0.5774, 0.5774, -0.5774, -0.5774, 0.5774, -0.5774, 0.5774, -0.5774, -0.5774, 0.5774, -0.5774, -0.5774, -0.5774, -0.5774, 0.5774, -0.5774, 0.5774, 0.5774, -0.5774, 0.5774, -0.5774, -0.5774, -0.5774, -0.5774, -0.5774, 0.5774, 0.5774, 0.5774, -0.5774, 0.5774, 0.5774, -0.5774, -0.5774, 0.5774, 0.5774, -0.5774, 0.5774])] * 3)])
me_cylinder_001 = bpy.data.meshes.new('Cylinder.001')
me_cylinder_001.from_pydata([(0.0, 1.0, -1.0), (0.0, 1.0, 1.0), (0.342, 0.9397, -1.0), (0.342, 0.9397, 1.0), (0.6428, 0.766, -1.0), (0.6428, 0.766, 1.0), (0.866, 0.5, -1.0), (0.866, 0.5, 1.0), (0.9848, 0.1736, -1.0), (0.9848, 0.1736, 1.0), (0.9848, -0.1736, -1.0), (0.9848, -0.1736, 1.0), (0.866, -0.5, -1.0), (0.866, -0.5, 1.0), (0.6428, -0.766, -1.0), (0.6428, -0.766, 1.0), (0.342, -0.9397, -1.0), (0.342, -0.9397, 1.0), (0.0, -1.0, -1.0), (0.0, -1.0, 1.0), (-0.342, -0.9397, -1.0), (-0.342, -0.9397, 1.0), (-0.6428, -0.766, -1.0), (-0.6428, -0.766, 1.0), (-0.866, -0.5, -1.0), (-0.866, -0.5, 1.0), (-0.9848, -0.1736, -1.0), (-0.9848, -0.1736, 1.0), (-0.9848, 0.1736, -1.0), (-0.9848, 0.1736, 1.0), (-0.866, 0.5, -1.0), (-0.866, 0.5, 1.0), (-0.6428, 0.766, -1.0), (-0.6428, 0.766, 1.0), (-0.342, 0.9397, -1.0), (-0.342, 0.9397, 1.0), (-0.0146, 0.9172, -1.0), (0.3274, 0.8569, -1.0), (0.3274, 0.8569, 1.0), (-0.0146, 0.9172, 1.0), (0.5784, 0.712, 1.0), (0.5784, 0.712, -1.0), (0.8016, 0.446, -1.0), (0.8016, 0.446, 1.0), (0.9007, 0.1736, 1.0), (0.9007, 0.1736, -1.0), (0.9007, -0.1736, -1.0), (0.9007, -0.1736, 1.0), (0.8016, -0.446, 1.0), (0.8016, -0.446, -1.0), (0.5784, -0.712, -1.0), (0.5784, -0.712, 1.0), (0.3274, -0.8569, 1.0), (0.3274, -0.8569, -1.0), (-0.0146, -0.9172, -1.0), (-0.0146, -0.9172, 1.0), (-0.3, -0.8669, 1.0), (-0.3, -0.8669, -1.0), (-0.6007, -0.6932, -1.0), (-0.6007, -0.6932, 1.0), (-0.787, -0.4712, 1.0), (-0.787, -0.4712, -1.0), (-0.9058, -0.1449, -1.0), (-0.9058, -0.1449, 1.0), (-0.9058, 0.1449, 1.0), (-0.9058, 0.1449, -1.0), (-0.787, 0.4712, -1.0), (-0.787, 0.4712, 1.0), (-0.6007, 0.6932, 1.0), (-0.6007, 0.6932, -1.0), (-0.3, 0.8669, -1.0), (-0.3, 0.8669, 1.0)], [], [(20, 21, 56, 57), (2, 3, 5, 4), (3, 2, 37, 38), (6, 7, 9, 8), (10, 11, 13, 12), (0, 1, 39, 36), (14, 15, 17, 16), (28, 29, 64, 65), (18, 19, 21, 20), (11, 10, 46, 47), (22, 23, 25, 24), (26, 27, 29, 28), (30, 31, 33, 32), (19, 18, 54, 55), (34, 35, 1, 0), (36, 39, 38, 37), (41, 40, 43, 42), (45, 44, 47, 46), (49, 48, 51, 50), (53, 52, 55, 54), (57, 56, 59, 58), (61, 60, 63, 62), (65, 64, 67, 66), (69, 68, 71, 70), (12, 13, 48, 49), (31, 30, 66, 67), (4, 5, 40, 41), (23, 22, 58, 59), (15, 14, 50, 51), (32, 33, 68, 69), (7, 6, 42, 43), (24, 25, 60, 61), (16, 17, 52, 53), (35, 34, 70, 71), (2, 4, 41, 42, 6, 8, 45, 46, 10, 12, 49, 50, 14, 16, 53, 54, 18, 20, 57, 58, 22, 24, 61, 62, 26, 28, 65, 66, 30, 32, 69, 70, 34, 0, 36, 37), (8, 9, 44, 45), (27, 26, 62, 63), (5, 3, 38, 39, 1, 35, 71, 68, 33, 31, 67, 64, 29, 27, 63, 60, 25, 23, 59, 56, 21, 19, 55, 52, 17, 15, 51, 48, 13, 11, 47, 44, 9, 7, 43, 40)])
_uv = me_cylinder_001.uv_layers.new(name='UVMap')
_uv.uv.foreach_set('vector', [0.4444, 0.5, 0.4444, 1.0, 0.4444, 1.0, 0.4444, 0.5, 0.9444, 0.5, 0.9444, 1.0, 0.8889, 1.0, 0.8889, 0.5, 0.9444, 1.0, 0.9444, 0.5, 0.9444, 0.5, 0.9444, 1.0, 0.8333, 0.5, 0.8333, 1.0, 0.7778, 1.0, 0.7778, 0.5, 0.7222, 0.5, 0.7222, 1.0, 0.6667, 1.0, 0.6667, 0.5, -1.863e-07, 0.5, -1.863e-07, 1.0, -1.863e-07, 1.0, -1.863e-07, 0.5, 0.6111, 0.5, 0.6111, 1.0, 0.5556, 1.0, 0.5556, 0.5, 0.2222, 0.5, 0.2222, 1.0, 0.2222, 1.0, 0.2222, 0.5, 0.5, 0.5, 0.5, 1.0, 0.4444, 1.0, 0.4444, 0.5, 0.7222, 1.0, 0.7222, 0.5, 0.7222, 0.5, 0.7222, 1.0, 0.3889, 0.5, 0.3889, 1.0, 0.3333, 1.0, 0.3333, 0.5, 0.2778, 0.5, 0.2778, 1.0, 0.2222, 1.0, 0.2222, 0.5, 0.1667, 0.5, 0.1667, 1.0, 0.1111, 1.0, 0.1111, 0.5, 0.5, 1.0, 0.5, 0.5, 0.5, 0.5, 0.5, 1.0, 0.05556, 0.5, 0.05556, 1.0, -1.863e-07, 1.0, -1.863e-07, 0.5, 1.0, 0.5, 1.0, 1.0, 0.9444, 1.0, 0.9444, 0.5, 0.8889, 0.5, 0.8889, 1.0, 0.8333, 1.0, 0.8333, 0.5, 0.7778, 0.5, 0.7778, 1.0, 0.7222, 1.0, 0.7222, 0.5, 0.6667, 0.5, 0.6667, 1.0, 0.6111, 1.0, 0.6111, 0.5, 0.5556, 0.5, 0.5556, 1.0, 0.5, 1.0, 0.5, 0.5, 0.4444, 0.5, 0.4444, 1.0, 0.3889, 1.0, 0.3889, 0.5, 0.3333, 0.5, 0.3333, 1.0, 0.2778, 1.0, 0.2778, 0.5, 0.2222, 0.5, 0.2222, 1.0, 0.1667, 1.0, 0.1667, 0.5, 0.1111, 0.5, 0.1111, 1.0, 0.05556, 1.0, 0.05556, 0.5, 0.6667, 0.5, 0.6667, 1.0, 0.6667, 1.0, 0.6667, 0.5, 0.1667, 1.0, 0.1667, 0.5, 0.1667, 0.5, 0.1667, 1.0, 0.8889, 0.5, 0.8889, 1.0, 0.8889, 1.0, 0.8889, 0.5, 0.3889, 1.0, 0.3889, 0.5, 0.3889, 0.5, 0.3889, 1.0, 0.6111, 1.0, 0.6111, 0.5, 0.6111, 0.5, 0.6111, 1.0, 0.1111, 0.5, 0.1111, 1.0, 0.1111, 1.0, 0.1111, 0.5, 0.8333, 1.0, 0.8333, 0.5, 0.8333, 0.5, 0.8333, 1.0, 0.3333, 0.5, 0.3333, 1.0, 0.3333, 1.0, 0.3333, 0.5, 0.5556, 0.5, 0.5556, 1.0, 0.5556, 1.0, 0.5556, 0.5, 0.05556, 1.0, 0.05556, 0.5, 0.05556, 0.5, 0.05556, 1.0, 0.9444, 0.5, 0.8889, 0.5, 0.8889, 0.5, 0.8333, 0.5, 0.8333, 0.5, 0.7778, 0.5, 0.7778, 0.5, 0.7222, 0.5, 0.7222, 0.5, 0.6667, 0.5, 0.6667, 0.5, 0.6111, 0.5, 0.6111, 0.5, 0.5556, 0.5, 0.5556, 0.5, 0.5, 0.5, 0.5, 0.5, 0.4444, 0.5, 0.4444, 0.5, 0.3889, 0.5, 0.3889, 0.5, 0.3333, 0.5, 0.3333, 0.5, 0.2778, 0.5, 0.2778, 0.5, 0.2222, 0.5, 0.2222, 0.5, 0.1667, 0.5, 0.1667, 0.5, 0.1111, 0.5, 0.1111, 0.5, 0.05556, 0.5, 0.05556, 0.5, -1.863e-07, 0.5, 1.0, 0.5, 0.9444, 0.5, 0.7778, 0.5, 0.7778, 1.0, 0.7778, 1.0, 0.7778, 0.5, 0.2778, 1.0, 0.2778, 0.5, 0.2778, 0.5, 0.2778, 1.0, 0.8889, 1.0, 0.9444, 1.0, 0.9444, 1.0, -1.863e-07, 1.0, -1.863e-07, 1.0, 0.05556, 1.0, 0.05556, 1.0, 0.1111, 1.0, 0.1111, 1.0, 0.1667, 1.0, 0.1667, 1.0, 0.2222, 1.0, 0.2222, 1.0, 0.2778, 1.0, 0.2778, 1.0, 0.3333, 1.0, 0.3333, 1.0, 0.3889, 1.0, 0.3889, 1.0, 0.4444, 1.0, 0.4444, 1.0, 0.5, 1.0, 0.5, 1.0, 0.5556, 1.0, 0.5556, 1.0, 0.6111, 1.0, 0.6111, 1.0, 0.6667, 1.0, 0.6667, 1.0, 0.7222, 1.0, 0.7222, 1.0, 0.7778, 1.0, 0.7778, 1.0, 0.8333, 1.0, 0.8333, 1.0, 0.8889, 1.0])
me_cylinder_001.update()
me_cylinder_002 = bpy.data.meshes.new('Cylinder.002')
me_cylinder_002.from_pydata([(0.0, 0.01202, -0.003634), (0.0, 0.01202, 0.003634), (0.004111, 0.01129, -0.003634), (0.004111, 0.01129, 0.003634), (0.007725, 0.009207, -0.003634), (0.007725, 0.009207, 0.003634), (0.01041, 0.006009, -0.003634), (0.01041, 0.006009, 0.003634), (0.01184, 0.002087, -0.003634), (0.01184, 0.002087, 0.003634), (0.01184, -0.002087, -0.003634), (0.01184, -0.002087, 0.003634), (0.01041, -0.006009, -0.003634), (0.01041, -0.006009, 0.003634), (0.007725, -0.009207, -0.003634), (0.007725, -0.009207, 0.003634), (0.004111, -0.01129, -0.003634), (0.004111, -0.01129, 0.003634), (0.0, -0.01202, -0.003634), (0.0, -0.01202, 0.003634), (-0.004111, -0.01129, -0.003634), (-0.004111, -0.01129, 0.003634), (-0.007725, -0.009207, -0.003634), (-0.007725, -0.009207, 0.003634), (-0.01041, -0.006009, -0.003634), (-0.01041, -0.006009, 0.003634), (-0.01184, -0.002087, -0.003634), (-0.01184, -0.002087, 0.003634), (-0.01184, 0.002087, -0.003634), (-0.01184, 0.002087, 0.003634), (-0.01041, 0.006009, -0.003634), (-0.01041, 0.006009, 0.003634), (-0.007725, 0.009207, -0.003634), (-0.007725, 0.009207, 0.003634), (-0.004111, 0.01129, -0.003634), (-0.004111, 0.01129, 0.003634), (-0.0001755, 0.01102, -0.003634), (0.003935, 0.0103, -0.003634), (0.003935, 0.0103, 0.003634), (-0.0001755, 0.01102, 0.003634), (0.006951, 0.008557, 0.003634), (0.006951, 0.008557, -0.003634), (0.009634, 0.00536, -0.003634), (0.009634, 0.00536, 0.003634), (0.01083, 0.002087, 0.003634), (0.01083, 0.002087, -0.003634), (0.01083, -0.002087, -0.003634), (0.01083, -0.002087, 0.003634), (0.009634, -0.00536, 0.003634), (0.009634, -0.00536, -0.003634), (0.006951, -0.008557, -0.003634), (0.006951, -0.008557, 0.003634), (0.003935, -0.0103, 0.003634), (0.003935, -0.0103, -0.003634), (-0.0001755, -0.01102, -0.003634), (-0.0001755, -0.01102, 0.003634), (-0.003605, -0.01042, 0.003634), (-0.003605, -0.01042, -0.003634), (-0.00722, -0.008332, -0.003634), (-0.00722, -0.008332, 0.003634), (-0.009459, -0.005664, 0.003634), (-0.009459, -0.005664, -0.003634), (-0.01089, -0.001741, -0.003634), (-0.01089, -0.001741, 0.003634), (-0.01089, 0.001741, 0.003634), (-0.01089, 0.001741, -0.003634), (-0.009459, 0.005664, -0.003634), (-0.009459, 0.005664, 0.003634), (-0.00722, 0.008332, 0.003634), (-0.00722, 0.008332, -0.003634), (-0.003605, 0.01042, -0.003634), (-0.003605, 0.01042, 0.003634)], [], [(20, 21, 56, 57), (2, 3, 5, 4), (3, 2, 37, 38), (6, 7, 9, 8), (10, 11, 13, 12), (0, 1, 39, 36), (14, 15, 17, 16), (28, 29, 64, 65), (18, 19, 21, 20), (11, 10, 46, 47), (22, 23, 25, 24), (26, 27, 29, 28), (30, 31, 33, 32), (19, 18, 54, 55), (34, 35, 1, 0), (36, 39, 38, 37), (41, 40, 43, 42), (45, 44, 47, 46), (49, 48, 51, 50), (53, 52, 55, 54), (57, 56, 59, 58), (61, 60, 63, 62), (65, 64, 67, 66), (69, 68, 71, 70), (12, 13, 48, 49), (31, 30, 66, 67), (4, 5, 40, 41), (23, 22, 58, 59), (15, 14, 50, 51), (32, 33, 68, 69), (7, 6, 42, 43), (24, 25, 60, 61), (16, 17, 52, 53), (35, 34, 70, 71), (2, 4, 41, 42, 6, 8, 45, 46, 10, 12, 49, 50, 14, 16, 53, 54, 18, 20, 57, 58, 22, 24, 61, 62, 26, 28, 65, 66, 30, 32, 69, 70, 34, 0, 36, 37), (8, 9, 44, 45), (27, 26, 62, 63), (5, 3, 38, 39, 1, 35, 71, 68, 33, 31, 67, 64, 29, 27, 63, 60, 25, 23, 59, 56, 21, 19, 55, 52, 17, 15, 51, 48, 13, 11, 47, 44, 9, 7, 43, 40)])
_uv = me_cylinder_002.uv_layers.new(name='UVMap')
_uv.uv.foreach_set('vector', [0.4444, 0.5, 0.4444, 1.0, 0.4444, 1.0, 0.4444, 0.5, 0.9444, 0.5, 0.9444, 1.0, 0.8889, 1.0, 0.8889, 0.5, 0.9444, 1.0, 0.9444, 0.5, 0.9444, 0.5, 0.9444, 1.0, 0.8333, 0.5, 0.8333, 1.0, 0.7778, 1.0, 0.7778, 0.5, 0.7222, 0.5, 0.7222, 1.0, 0.6667, 1.0, 0.6667, 0.5, -1.863e-07, 0.5, -1.863e-07, 1.0, -1.863e-07, 1.0, -1.863e-07, 0.5, 0.6111, 0.5, 0.6111, 1.0, 0.5556, 1.0, 0.5556, 0.5, 0.2222, 0.5, 0.2222, 1.0, 0.2222, 1.0, 0.2222, 0.5, 0.5, 0.5, 0.5, 1.0, 0.4444, 1.0, 0.4444, 0.5, 0.7222, 1.0, 0.7222, 0.5, 0.7222, 0.5, 0.7222, 1.0, 0.3889, 0.5, 0.3889, 1.0, 0.3333, 1.0, 0.3333, 0.5, 0.2778, 0.5, 0.2778, 1.0, 0.2222, 1.0, 0.2222, 0.5, 0.1667, 0.5, 0.1667, 1.0, 0.1111, 1.0, 0.1111, 0.5, 0.5, 1.0, 0.5, 0.5, 0.5, 0.5, 0.5, 1.0, 0.05556, 0.5, 0.05556, 1.0, -1.863e-07, 1.0, -1.863e-07, 0.5, 1.0, 0.5, 1.0, 1.0, 0.9444, 1.0, 0.9444, 0.5, 0.8889, 0.5, 0.8889, 1.0, 0.8333, 1.0, 0.8333, 0.5, 0.7778, 0.5, 0.7778, 1.0, 0.7222, 1.0, 0.7222, 0.5, 0.6667, 0.5, 0.6667, 1.0, 0.6111, 1.0, 0.6111, 0.5, 0.5556, 0.5, 0.5556, 1.0, 0.5, 1.0, 0.5, 0.5, 0.4444, 0.5, 0.4444, 1.0, 0.3889, 1.0, 0.3889, 0.5, 0.3333, 0.5, 0.3333, 1.0, 0.2778, 1.0, 0.2778, 0.5, 0.2222, 0.5, 0.2222, 1.0, 0.1667, 1.0, 0.1667, 0.5, 0.1111, 0.5, 0.1111, 1.0, 0.05556, 1.0, 0.05556, 0.5, 0.6667, 0.5, 0.6667, 1.0, 0.6667, 1.0, 0.6667, 0.5, 0.1667, 1.0, 0.1667, 0.5, 0.1667, 0.5, 0.1667, 1.0, 0.8889, 0.5, 0.8889, 1.0, 0.8889, 1.0, 0.8889, 0.5, 0.3889, 1.0, 0.3889, 0.5, 0.3889, 0.5, 0.3889, 1.0, 0.6111, 1.0, 0.6111, 0.5, 0.6111, 0.5, 0.6111, 1.0, 0.1111, 0.5, 0.1111, 1.0, 0.1111, 1.0, 0.1111, 0.5, 0.8333, 1.0, 0.8333, 0.5, 0.8333, 0.5, 0.8333, 1.0, 0.3333, 0.5, 0.3333, 1.0, 0.3333, 1.0, 0.3333, 0.5, 0.5556, 0.5, 0.5556, 1.0, 0.5556, 1.0, 0.5556, 0.5, 0.05556, 1.0, 0.05556, 0.5, 0.05556, 0.5, 0.05556, 1.0, 0.9444, 0.5, 0.8889, 0.5, 0.8889, 0.5, 0.8333, 0.5, 0.8333, 0.5, 0.7778, 0.5, 0.7778, 0.5, 0.7222, 0.5, 0.7222, 0.5, 0.6667, 0.5, 0.6667, 0.5, 0.6111, 0.5, 0.6111, 0.5, 0.5556, 0.5, 0.5556, 0.5, 0.5, 0.5, 0.5, 0.5, 0.4444, 0.5, 0.4444, 0.5, 0.3889, 0.5, 0.3889, 0.5, 0.3333, 0.5, 0.3333, 0.5, 0.2778, 0.5, 0.2778, 0.5, 0.2222, 0.5, 0.2222, 0.5, 0.1667, 0.5, 0.1667, 0.5, 0.1111, 0.5, 0.1111, 0.5, 0.05556, 0.5, 0.05556, 0.5, -1.863e-07, 0.5, 1.0, 0.5, 0.9444, 0.5, 0.7778, 0.5, 0.7778, 1.0, 0.7778, 1.0, 0.7778, 0.5, 0.2778, 1.0, 0.2778, 0.5, 0.2778, 0.5, 0.2778, 1.0, 0.8889, 1.0, 0.9444, 1.0, 0.9444, 1.0, -1.863e-07, 1.0, -1.863e-07, 1.0, 0.05556, 1.0, 0.05556, 1.0, 0.1111, 1.0, 0.1111, 1.0, 0.1667, 1.0, 0.1667, 1.0, 0.2222, 1.0, 0.2222, 1.0, 0.2778, 1.0, 0.2778, 1.0, 0.3333, 1.0, 0.3333, 1.0, 0.3889, 1.0, 0.3889, 1.0, 0.4444, 1.0, 0.4444, 1.0, 0.5, 1.0, 0.5, 1.0, 0.5556, 1.0, 0.5556, 1.0, 0.6111, 1.0, 0.6111, 1.0, 0.6667, 1.0, 0.6667, 1.0, 0.7222, 1.0, 0.7222, 1.0, 0.7778, 1.0, 0.7778, 1.0, 0.8333, 1.0, 0.8333, 1.0, 0.8889, 1.0])
me_cylinder_002.update()
me_cylinder_004 = bpy.data.meshes.new('Cylinder.004')
me_cylinder_004.from_pydata([(-9.934e-07, 1.0, -6.478), (-1.085e-06, 1.0, -8.478), (0.342, 0.9397, -6.478), (0.342, 0.9397, -8.478), (0.6428, 0.766, -6.478), (0.6428, 0.766, -8.478), (0.866, 0.5, -6.478), (0.866, 0.5, -8.478), (0.9848, 0.1736, -6.478), (0.9848, 0.1736, -8.478), (0.9848, -0.1736, -6.478), (0.9848, -0.1736, -8.478), (0.866, -0.5, -6.478), (0.866, -0.5, -8.478), (0.6428, -0.766, -6.478), (0.6428, -0.766, -8.478), (0.342, -0.9397, -6.478), (0.342, -0.9397, -8.478), (-9.934e-07, -1.0, -6.478), (-1.085e-06, -1.0, -8.478), (-0.342, -0.9397, -6.478), (-0.342, -0.9397, -8.478), (-0.6428, -0.766, -6.478), (-0.6428, -0.766, -8.478), (-0.866, -0.5, -6.478), (-0.866, -0.5, -8.478), (-0.9848, -0.1736, -6.478), (-0.9848, -0.1736, -8.478), (-0.9848, 0.1736, -6.478), (-0.9848, 0.1736, -8.478), (-0.866, 0.5, -6.478), (-0.866, 0.5, -8.478), (-0.6428, 0.766, -6.478), (-0.6428, 0.766, -8.478), (-0.342, 0.9397, -6.478), (-0.342, 0.9397, -8.478), (-0.0146, 0.9172, -6.478), (0.3274, 0.8569, -6.478), (0.3274, 0.8569, -8.478), (-0.0146, 0.9172, -8.478), (0.5784, 0.712, -8.478), (0.5784, 0.712, -6.478), (0.8016, 0.446, -6.478), (0.8016, 0.446, -8.478), (0.9007, 0.1736, -8.478), (0.9007, 0.1736, -6.478), (0.9007, -0.1736, -6.478), (0.9007, -0.1736, -8.478), (0.8016, -0.446, -8.478), (0.8016, -0.446, -6.478), (0.5784, -0.712, -6.478), (0.5784, -0.712, -8.478), (0.3274, -0.8569, -8.478), (0.3274, -0.8569, -6.478), (-0.0146, -0.9172, -6.478), (-0.0146, -0.9172, -8.478), (-0.3, -0.8669, -8.478), (-0.3, -0.8669, -6.478), (-0.6007, -0.6932, -6.478), (-0.6007, -0.6932, -8.478), (-0.787, -0.4712, -8.478), (-0.787, -0.4712, -6.478), (-0.9058, -0.1449, -6.478), (-0.9058, -0.1449, -8.478), (-0.9058, 0.1449, -8.478), (-0.9058, 0.1449, -6.478), (-0.787, 0.4712, -6.478), (-0.787, 0.4712, -8.478), (-0.6007, 0.6932, -8.478), (-0.6007, 0.6932, -6.478), (-0.3, 0.8669, -6.478), (-0.3, 0.8669, -8.478)], [], [(20, 57, 56, 21), (2, 4, 5, 3), (3, 38, 37, 2), (6, 8, 9, 7), (10, 12, 13, 11), (0, 36, 39, 1), (14, 16, 17, 15), (28, 65, 64, 29), (18, 20, 21, 19), (11, 47, 46, 10), (22, 24, 25, 23), (26, 28, 29, 27), (30, 32, 33, 31), (19, 55, 54, 18), (34, 0, 1, 35), (36, 37, 38, 39), (41, 42, 43, 40), (45, 46, 47, 44), (49, 50, 51, 48), (53, 54, 55, 52), (57, 58, 59, 56), (61, 62, 63, 60), (65, 66, 67, 64), (69, 70, 71, 68), (12, 49, 48, 13), (31, 67, 66, 30), (4, 41, 40, 5), (23, 59, 58, 22), (15, 51, 50, 14), (32, 69, 68, 33), (7, 43, 42, 6), (24, 61, 60, 25), (16, 53, 52, 17), (35, 71, 70, 34), (2, 37, 36, 0, 34, 70, 69, 32, 30, 66, 65, 28, 26, 62, 61, 24, 22, 58, 57, 20, 18, 54, 53, 16, 14, 50, 49, 12, 10, 46, 45, 8, 6, 42, 41, 4), (8, 45, 44, 9), (27, 63, 62, 26), (5, 40, 43, 7, 9, 44, 47, 11, 13, 48, 51, 15, 17, 52, 55, 19, 21, 56, 59, 23, 25, 60, 63, 27, 29, 64, 67, 31, 33, 68, 71, 35, 1, 39, 38, 3)])
_uv = me_cylinder_004.uv_layers.new(name='UVMap')
_uv.uv.foreach_set('vector', [0.4444, 0.5, 0.4444, 0.5, 0.4444, 1.0, 0.4444, 1.0, 0.9444, 0.5, 0.8889, 0.5, 0.8889, 1.0, 0.9444, 1.0, 0.9444, 1.0, 0.9444, 1.0, 0.9444, 0.5, 0.9444, 0.5, 0.8333, 0.5, 0.7778, 0.5, 0.7778, 1.0, 0.8333, 1.0, 0.7222, 0.5, 0.6667, 0.5, 0.6667, 1.0, 0.7222, 1.0, -1.863e-07, 0.5, -1.863e-07, 0.5, -1.863e-07, 1.0, -1.863e-07, 1.0, 0.6111, 0.5, 0.5556, 0.5, 0.5556, 1.0, 0.6111, 1.0, 0.2222, 0.5, 0.2222, 0.5, 0.2222, 1.0, 0.2222, 1.0, 0.5, 0.5, 0.4444, 0.5, 0.4444, 1.0, 0.5, 1.0, 0.7222, 1.0, 0.7222, 1.0, 0.7222, 0.5, 0.7222, 0.5, 0.3889, 0.5, 0.3333, 0.5, 0.3333, 1.0, 0.3889, 1.0, 0.2778, 0.5, 0.2222, 0.5, 0.2222, 1.0, 0.2778, 1.0, 0.1667, 0.5, 0.1111, 0.5, 0.1111, 1.0, 0.1667, 1.0, 0.5, 1.0, 0.5, 1.0, 0.5, 0.5, 0.5, 0.5, 0.05556, 0.5, -1.863e-07, 0.5, -1.863e-07, 1.0, 0.05556, 1.0, 1.0, 0.5, 0.9444, 0.5, 0.9444, 1.0, 1.0, 1.0, 0.8889, 0.5, 0.8333, 0.5, 0.8333, 1.0, 0.8889, 1.0, 0.7778, 0.5, 0.7222, 0.5, 0.7222, 1.0, 0.7778, 1.0, 0.6667, 0.5, 0.6111, 0.5, 0.6111, 1.0, 0.6667, 1.0, 0.5556, 0.5, 0.5, 0.5, 0.5, 1.0, 0.5556, 1.0, 0.4444, 0.5, 0.3889, 0.5, 0.3889, 1.0, 0.4444, 1.0, 0.3333, 0.5, 0.2778, 0.5, 0.2778, 1.0, 0.3333, 1.0, 0.2222, 0.5, 0.1667, 0.5, 0.1667, 1.0, 0.2222, 1.0, 0.1111, 0.5, 0.05556, 0.5, 0.05556, 1.0, 0.1111, 1.0, 0.6667, 0.5, 0.6667, 0.5, 0.6667, 1.0, 0.6667, 1.0, 0.1667, 1.0, 0.1667, 1.0, 0.1667, 0.5, 0.1667, 0.5, 0.8889, 0.5, 0.8889, 0.5, 0.8889, 1.0, 0.8889, 1.0, 0.3889, 1.0, 0.3889, 1.0, 0.3889, 0.5, 0.3889, 0.5, 0.6111, 1.0, 0.6111, 1.0, 0.6111, 0.5, 0.6111, 0.5, 0.1111, 0.5, 0.1111, 0.5, 0.1111, 1.0, 0.1111, 1.0, 0.8333, 1.0, 0.8333, 1.0, 0.8333, 0.5, 0.8333, 0.5, 0.3333, 0.5, 0.3333, 0.5, 0.3333, 1.0, 0.3333, 1.0, 0.5556, 0.5, 0.5556, 0.5, 0.5556, 1.0, 0.5556, 1.0, 0.05556, 1.0, 0.05556, 1.0, 0.05556, 0.5, 0.05556, 0.5, 0.9444, 0.5, 0.9444, 0.5, 1.0, 0.5, -1.863e-07, 0.5, 0.05556, 0.5, 0.05556, 0.5, 0.1111, 0.5, 0.1111, 0.5, 0.1667, 0.5, 0.1667, 0.5, 0.2222, 0.5, 0.2222, 0.5, 0.2778, 0.5, 0.2778, 0.5, 0.3333, 0.5, 0.3333, 0.5, 0.3889, 0.5, 0.3889, 0.5, 0.4444, 0.5, 0.4444, 0.5, 0.5, 0.5, 0.5, 0.5, 0.5556, 0.5, 0.5556, 0.5, 0.6111, 0.5, 0.6111, 0.5, 0.6667, 0.5, 0.6667, 0.5, 0.7222, 0.5, 0.7222, 0.5, 0.7778, 0.5, 0.7778, 0.5, 0.8333, 0.5, 0.8333, 0.5, 0.8889, 0.5, 0.8889, 0.5, 0.7778, 0.5, 0.7778, 0.5, 0.7778, 1.0, 0.7778, 1.0, 0.2778, 1.0, 0.2778, 1.0, 0.2778, 0.5, 0.2778, 0.5, 0.8889, 1.0, 0.8889, 1.0, 0.8333, 1.0, 0.8333, 1.0, 0.7778, 1.0, 0.7778, 1.0, 0.7222, 1.0, 0.7222, 1.0, 0.6667, 1.0, 0.6667, 1.0, 0.6111, 1.0, 0.6111, 1.0, 0.5556, 1.0, 0.5556, 1.0, 0.5, 1.0, 0.5, 1.0, 0.4444, 1.0, 0.4444, 1.0, 0.3889, 1.0, 0.3889, 1.0, 0.3333, 1.0, 0.3333, 1.0, 0.2778, 1.0, 0.2778, 1.0, 0.2222, 1.0, 0.2222, 1.0, 0.1667, 1.0, 0.1667, 1.0, 0.1111, 1.0, 0.1111, 1.0, 0.05556, 1.0, 0.05556, 1.0, -1.863e-07, 1.0, -1.863e-07, 1.0, 0.9444, 1.0, 0.9444, 1.0])
me_cylinder_004.update()

# ---- objects
ob_main_body = bpy.data.objects.new('Main_Body', me_cube_001)
ob_lid = bpy.data.objects.new('Lid', me_cube_002)
ob_handle = bpy.data.objects.new('Handle', me_cylinder_003)
ob_tumbler1 = bpy.data.objects.new('Tumbler1', me_cylinder_001)
ob_tumbler2 = bpy.data.objects.new('Tumbler2', me_cylinder_002)
ob_tumbler3 = bpy.data.objects.new('Tumbler3', me_cylinder_004)

# ---- transforms, parenting, visibility, modifiers, constraints
ob_main_body.location = (0.0, 0.0, 0.0)
ob_main_body.color = (0.8, 0.8, 0.8, 1.0)
_m = ob_main_body.modifiers.new('Smooth by Angle', 'NODES')
_m.node_group = ng_smooth_by_angle
_gi = [s.identifier for s in ng_smooth_by_angle.interface.items_tree if s.item_type == 'SOCKET' and s.in_out == 'INPUT']
_m[_gi[1]] = 0.9091  # Angle
_m.use_pin_to_last = True
_m.show_group_selector = False
ob_lid.location = (0.0, -0.1789, 0.1772)
ob_lid.rotation_euler = (-1.629e-07, 0.0, 0.0)
ob_lid.color = (0.8, 0.8, 0.8, 1.0)
_m = ob_lid.modifiers.new('Smooth by Angle', 'NODES')
_m.node_group = ng_smooth_by_angle
_m.use_pin_to_last = True
_m.show_group_selector = False
ob_handle.location = (-0.0001064, 0.192, 0.1071)
ob_handle.color = (0.8, 0.8, 0.8, 1.0)
_m = ob_handle.modifiers.new('Smooth by Angle', 'NODES')
_m.node_group = ng_smooth_by_angle
_gi = [s.identifier for s in ng_smooth_by_angle.interface.items_tree if s.item_type == 'SOCKET' and s.in_out == 'INPUT']
_m[_gi[1]] = 0.8453  # Angle
_m.use_pin_to_last = True
_m.show_group_selector = False
ob_tumbler1.location = (0.01359, 0.1906, 0.1276)
ob_tumbler1.rotation_euler = (-0.0, 1.571, 0.0)
ob_tumbler1.scale = (0.01202, 0.01202, 0.003634)
ob_tumbler2.location = (0.0, 0.1906, 0.1276)
ob_tumbler2.rotation_euler = (-0.0, 1.571, 0.0)
ob_tumbler3.location = (0.01359, 0.1906, 0.1276)
ob_tumbler3.rotation_euler = (-0.0, 1.571, 0.0)
ob_tumbler3.scale = (0.01202, 0.01202, 0.003634)

# ---- collection membership
col_collection.objects.link(ob_main_body)
col_collection.objects.link(ob_lid)
col_collection.objects.link(ob_handle)
col_collection.objects.link(ob_tumbler1)
col_collection.objects.link(ob_tumbler2)
col_collection.objects.link(ob_tumbler3)

# ---- scene / render settings (as saved in the file)
scene.frame_start = 1; scene.frame_end = 250; scene.frame_set(1)
scene.render.engine = 'BLENDER_EEVEE_NEXT'
bpy.context.view_layer.update()

# ---- added for rendering (the .blend has no active camera and no usable light): camera, sun
cam_auto = bpy.data.cameras.new('AutoCamera')
cam_auto.lens = 50.0
cam_auto.sensor_width = 36.0
cam_auto.clip_end = 1000.0
ob_auto_camera = bpy.data.objects.new('AutoCamera', cam_auto)
scene.collection.objects.link(ob_auto_camera)
ob_auto_camera.location = (0.747928, -0.889597, 0.72721)
ob_auto_camera.rotation_euler = (1.09748, -7.21219e-08, 0.694738)
scene.camera = ob_auto_camera
light_auto_sun = bpy.data.lights.new('AutoSun', 'SUN')
light_auto_sun.energy = 3.0
light_auto_sun.angle = 0.0523599
ob_auto_sun = bpy.data.objects.new('AutoSun', light_auto_sun)
scene.collection.objects.link(ob_auto_sun)
ob_auto_sun.rotation_euler = (0.872665, 0.174533, 0.523599)
bpy.context.view_layer.update()
